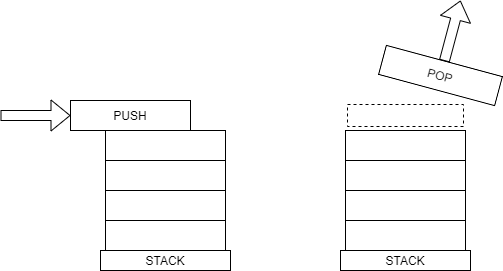

The diagram above was exported from draw.io. Its source (the exported page's mxGraphModel, read from the mxfile embedded in the PNG):
<mxGraphModel dx="664" dy="513" grid="1" gridSize="10" guides="1" tooltips="1" connect="1" arrows="1" fold="1" page="1" pageScale="1" pageWidth="850" pageHeight="1100" math="0" shadow="0">
  <root>
    <mxCell id="0" />
    <mxCell id="1" parent="0" />
    <mxCell id="2" value="STACK" style="rounded=0;whiteSpace=wrap;html=1;" vertex="1" parent="1">
      <mxGeometry x="210" y="450" width="130" height="20" as="geometry" />
    </mxCell>
    <mxCell id="3" value="" style="rounded=0;whiteSpace=wrap;html=1;" vertex="1" parent="1">
      <mxGeometry x="215" y="420" width="120" height="30" as="geometry" />
    </mxCell>
    <mxCell id="4" value="" style="rounded=0;whiteSpace=wrap;html=1;" vertex="1" parent="1">
      <mxGeometry x="215" y="390" width="120" height="30" as="geometry" />
    </mxCell>
    <mxCell id="5" value="" style="rounded=0;whiteSpace=wrap;html=1;" vertex="1" parent="1">
      <mxGeometry x="215" y="360" width="120" height="30" as="geometry" />
    </mxCell>
    <mxCell id="6" value="" style="rounded=0;whiteSpace=wrap;html=1;" vertex="1" parent="1">
      <mxGeometry x="215" y="330" width="120" height="30" as="geometry" />
    </mxCell>
    <mxCell id="7" value="PUSH" style="rounded=0;whiteSpace=wrap;html=1;" vertex="1" parent="1">
      <mxGeometry x="180" y="300" width="120" height="30" as="geometry" />
    </mxCell>
    <mxCell id="8" value="" style="shape=flexArrow;endArrow=classic;html=1;entryX=0;entryY=0.5;entryDx=0;entryDy=0;" edge="1" parent="1" target="7">
      <mxGeometry width="50" height="50" relative="1" as="geometry">
        <mxPoint x="110" y="315" as="sourcePoint" />
        <mxPoint x="400" y="270" as="targetPoint" />
      </mxGeometry>
    </mxCell>
    <mxCell id="9" value="STACK" style="rounded=0;whiteSpace=wrap;html=1;" vertex="1" parent="1">
      <mxGeometry x="450" y="450" width="130" height="20" as="geometry" />
    </mxCell>
    <mxCell id="10" value="" style="rounded=0;whiteSpace=wrap;html=1;" vertex="1" parent="1">
      <mxGeometry x="455" y="420" width="120" height="30" as="geometry" />
    </mxCell>
    <mxCell id="11" value="" style="rounded=0;whiteSpace=wrap;html=1;" vertex="1" parent="1">
      <mxGeometry x="455" y="390" width="120" height="30" as="geometry" />
    </mxCell>
    <mxCell id="12" value="" style="rounded=0;whiteSpace=wrap;html=1;" vertex="1" parent="1">
      <mxGeometry x="455" y="360" width="120" height="30" as="geometry" />
    </mxCell>
    <mxCell id="13" value="" style="rounded=0;whiteSpace=wrap;html=1;" vertex="1" parent="1">
      <mxGeometry x="455" y="330" width="120" height="30" as="geometry" />
    </mxCell>
    <mxCell id="14" value="POP" style="rounded=0;whiteSpace=wrap;html=1;rotation=15;" vertex="1" parent="1">
      <mxGeometry x="490" y="260" width="120" height="30" as="geometry" />
    </mxCell>
    <mxCell id="15" value="" style="shape=flexArrow;endArrow=classic;html=1;exitX=0.5;exitY=0;exitDx=0;exitDy=0;" edge="1" parent="1" source="14">
      <mxGeometry width="50" height="50" relative="1" as="geometry">
        <mxPoint x="360" y="315" as="sourcePoint" />
        <mxPoint x="570" y="200" as="targetPoint" />
      </mxGeometry>
    </mxCell>
    <mxCell id="16" value="" style="rounded=0;whiteSpace=wrap;html=1;dashed=1;fillColor=none;" vertex="1" parent="1">
      <mxGeometry x="457" y="304" width="116" height="22" as="geometry" />
    </mxCell>
  </root>
</mxGraphModel>